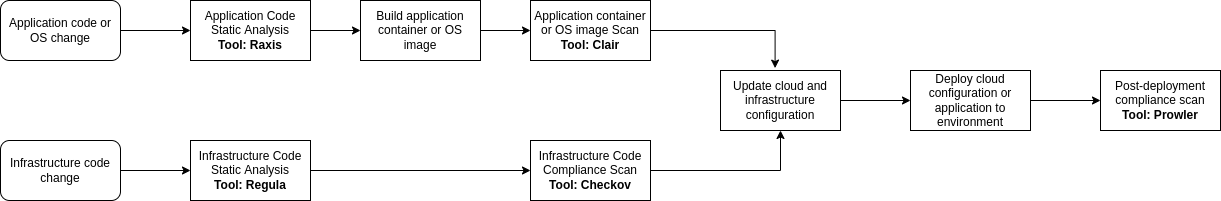

The diagram above was exported from draw.io. Its source (the exported page's mxGraphModel, read from the mxfile embedded in the PNG):
<mxGraphModel dx="815" dy="566" grid="1" gridSize="10" guides="1" tooltips="1" connect="1" arrows="1" fold="1" page="1" pageScale="1" pageWidth="850" pageHeight="1100" math="0" shadow="0">
  <root>
    <mxCell id="0" />
    <mxCell id="1" parent="0" />
    <mxCell id="QP79WiZsIZG8RIwxlfXm-5" style="edgeStyle=orthogonalEdgeStyle;rounded=0;orthogonalLoop=1;jettySize=auto;html=1;exitX=1;exitY=0.5;exitDx=0;exitDy=0;entryX=0;entryY=0.5;entryDx=0;entryDy=0;" parent="1" source="QP79WiZsIZG8RIwxlfXm-1" target="QP79WiZsIZG8RIwxlfXm-3" edge="1">
      <mxGeometry relative="1" as="geometry" />
    </mxCell>
    <mxCell id="QP79WiZsIZG8RIwxlfXm-1" value="&lt;div&gt;Application code or OS change&lt;/div&gt;" style="rounded=1;whiteSpace=wrap;html=1;" parent="1" vertex="1">
      <mxGeometry x="80" y="120" width="120" height="60" as="geometry" />
    </mxCell>
    <mxCell id="QP79WiZsIZG8RIwxlfXm-7" style="edgeStyle=orthogonalEdgeStyle;rounded=0;orthogonalLoop=1;jettySize=auto;html=1;exitX=1;exitY=0.5;exitDx=0;exitDy=0;" parent="1" source="QP79WiZsIZG8RIwxlfXm-2" target="QP79WiZsIZG8RIwxlfXm-4" edge="1">
      <mxGeometry relative="1" as="geometry" />
    </mxCell>
    <mxCell id="QP79WiZsIZG8RIwxlfXm-2" value="&lt;div&gt;Infrastructure code change&lt;/div&gt;" style="rounded=1;whiteSpace=wrap;html=1;" parent="1" vertex="1">
      <mxGeometry x="80" y="260" width="120" height="60" as="geometry" />
    </mxCell>
    <mxCell id="QP79WiZsIZG8RIwxlfXm-9" style="edgeStyle=orthogonalEdgeStyle;rounded=0;orthogonalLoop=1;jettySize=auto;html=1;exitX=1;exitY=0.5;exitDx=0;exitDy=0;entryX=0;entryY=0.5;entryDx=0;entryDy=0;" parent="1" source="QP79WiZsIZG8RIwxlfXm-3" target="QP79WiZsIZG8RIwxlfXm-8" edge="1">
      <mxGeometry relative="1" as="geometry" />
    </mxCell>
    <mxCell id="QP79WiZsIZG8RIwxlfXm-3" value="Application Code Static Analysis&lt;br&gt;&lt;b&gt;Tool:&amp;nbsp;Raxis&lt;/b&gt;" style="rounded=0;whiteSpace=wrap;html=1;" parent="1" vertex="1">
      <mxGeometry x="270" y="120" width="120" height="60" as="geometry" />
    </mxCell>
    <mxCell id="QP79WiZsIZG8RIwxlfXm-13" style="edgeStyle=orthogonalEdgeStyle;rounded=0;orthogonalLoop=1;jettySize=auto;html=1;exitX=1;exitY=0.5;exitDx=0;exitDy=0;entryX=0;entryY=0.5;entryDx=0;entryDy=0;" parent="1" source="QP79WiZsIZG8RIwxlfXm-4" target="QP79WiZsIZG8RIwxlfXm-12" edge="1">
      <mxGeometry relative="1" as="geometry" />
    </mxCell>
    <mxCell id="QP79WiZsIZG8RIwxlfXm-4" value="Infrastructure Code Static Analysis&lt;br&gt;&lt;b&gt;Tool: Regula&lt;/b&gt;" style="rounded=0;whiteSpace=wrap;html=1;" parent="1" vertex="1">
      <mxGeometry x="270" y="260" width="120" height="60" as="geometry" />
    </mxCell>
    <mxCell id="QP79WiZsIZG8RIwxlfXm-11" style="edgeStyle=orthogonalEdgeStyle;rounded=0;orthogonalLoop=1;jettySize=auto;html=1;exitX=1;exitY=0.5;exitDx=0;exitDy=0;entryX=0;entryY=0.5;entryDx=0;entryDy=0;" parent="1" source="QP79WiZsIZG8RIwxlfXm-8" target="QP79WiZsIZG8RIwxlfXm-10" edge="1">
      <mxGeometry relative="1" as="geometry" />
    </mxCell>
    <mxCell id="QP79WiZsIZG8RIwxlfXm-8" value="Build application container or OS image" style="rounded=0;whiteSpace=wrap;html=1;" parent="1" vertex="1">
      <mxGeometry x="440" y="120" width="120" height="60" as="geometry" />
    </mxCell>
    <mxCell id="QP79WiZsIZG8RIwxlfXm-15" style="edgeStyle=orthogonalEdgeStyle;rounded=0;orthogonalLoop=1;jettySize=auto;html=1;exitX=1;exitY=0.5;exitDx=0;exitDy=0;entryX=0.455;entryY=-0.04;entryDx=0;entryDy=0;entryPerimeter=0;" parent="1" source="QP79WiZsIZG8RIwxlfXm-10" target="QP79WiZsIZG8RIwxlfXm-14" edge="1">
      <mxGeometry relative="1" as="geometry" />
    </mxCell>
    <mxCell id="QP79WiZsIZG8RIwxlfXm-10" value="Application container or OS image Scan&lt;br&gt;&lt;b&gt;Tool: Clair&lt;/b&gt;" style="rounded=0;whiteSpace=wrap;html=1;" parent="1" vertex="1">
      <mxGeometry x="610" y="120" width="120" height="60" as="geometry" />
    </mxCell>
    <mxCell id="QP79WiZsIZG8RIwxlfXm-16" style="edgeStyle=orthogonalEdgeStyle;rounded=0;orthogonalLoop=1;jettySize=auto;html=1;exitX=1;exitY=0.5;exitDx=0;exitDy=0;entryX=0.5;entryY=1;entryDx=0;entryDy=0;" parent="1" source="QP79WiZsIZG8RIwxlfXm-12" target="QP79WiZsIZG8RIwxlfXm-14" edge="1">
      <mxGeometry relative="1" as="geometry" />
    </mxCell>
    <mxCell id="QP79WiZsIZG8RIwxlfXm-12" value="Infrastructure Code Compliance Scan&lt;br&gt;&lt;b&gt;Tool: Checkov&lt;/b&gt;" style="rounded=0;whiteSpace=wrap;html=1;" parent="1" vertex="1">
      <mxGeometry x="610" y="260" width="120" height="60" as="geometry" />
    </mxCell>
    <mxCell id="QP79WiZsIZG8RIwxlfXm-19" style="edgeStyle=orthogonalEdgeStyle;rounded=0;orthogonalLoop=1;jettySize=auto;html=1;exitX=1;exitY=0.5;exitDx=0;exitDy=0;entryX=0;entryY=0.5;entryDx=0;entryDy=0;" parent="1" source="QP79WiZsIZG8RIwxlfXm-14" target="QP79WiZsIZG8RIwxlfXm-17" edge="1">
      <mxGeometry relative="1" as="geometry" />
    </mxCell>
    <mxCell id="QP79WiZsIZG8RIwxlfXm-14" value="&lt;div&gt;Update cloud and infrastructure configuration&lt;/div&gt;" style="rounded=0;whiteSpace=wrap;html=1;" parent="1" vertex="1">
      <mxGeometry x="800" y="190" width="120" height="60" as="geometry" />
    </mxCell>
    <mxCell id="QP79WiZsIZG8RIwxlfXm-20" style="edgeStyle=orthogonalEdgeStyle;rounded=0;orthogonalLoop=1;jettySize=auto;html=1;exitX=1;exitY=0.5;exitDx=0;exitDy=0;entryX=0;entryY=0.5;entryDx=0;entryDy=0;" parent="1" source="QP79WiZsIZG8RIwxlfXm-17" target="QP79WiZsIZG8RIwxlfXm-18" edge="1">
      <mxGeometry relative="1" as="geometry" />
    </mxCell>
    <mxCell id="QP79WiZsIZG8RIwxlfXm-17" value="&lt;div&gt;Deploy cloud configuration or application to environment&lt;/div&gt;" style="rounded=0;whiteSpace=wrap;html=1;" parent="1" vertex="1">
      <mxGeometry x="990" y="190" width="120" height="60" as="geometry" />
    </mxCell>
    <mxCell id="QP79WiZsIZG8RIwxlfXm-18" value="&lt;div&gt;Post-deployment compliance scan&lt;/div&gt;&lt;div&gt;&lt;b&gt;Tool:&amp;nbsp;Prowler&lt;/b&gt;&lt;/div&gt;" style="rounded=0;whiteSpace=wrap;html=1;" parent="1" vertex="1">
      <mxGeometry x="1180" y="190" width="120" height="60" as="geometry" />
    </mxCell>
  </root>
</mxGraphModel>